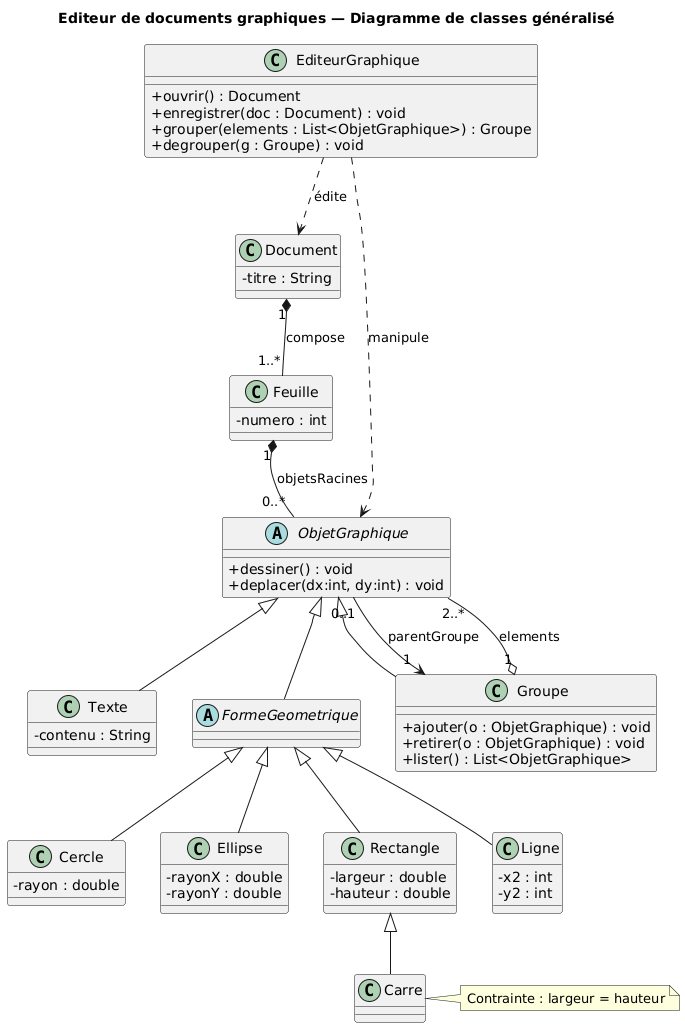

The diagram above was rendered by PlantUML. Its source (embedded in the PNG):
@startuml
title Editeur de documents graphiques — Diagramme de classes généralisé

skinparam classAttributeIconSize 0


class EditeurGraphique {
  + ouvrir() : Document
  + enregistrer(doc : Document) : void
  + grouper(elements : List<ObjetGraphique>) : Groupe
  + degrouper(g : Groupe) : void
}

class Document {
  - titre : String
}

class Feuille {
  - numero : int
}

Document "1" *-- "1..*" Feuille : compose

Feuille "1" *-- "0..*" ObjetGraphique : objetsRacines


abstract class ObjetGraphique {
  + dessiner() : void
  + deplacer(dx:int, dy:int) : void
}

class Texte {
  - contenu : String
}

abstract class FormeGeometrique

class Groupe {
  + ajouter(o : ObjetGraphique) : void
  + retirer(o : ObjetGraphique) : void
  + lister() : List<ObjetGraphique>
}

ObjetGraphique <|-- Texte
ObjetGraphique <|-- FormeGeometrique
ObjetGraphique <|-- Groupe


Groupe "1" o-- "2..*" ObjetGraphique : elements
ObjetGraphique "0..1" --> "1" Groupe : parentGroupe




class Cercle {
  - rayon : double
}
class Ellipse {
  - rayonX : double
  - rayonY : double
}
class Rectangle {
  - largeur : double
  - hauteur : double
}
class Carre
class Ligne {
  - x2 : int
  - y2 : int
}

FormeGeometrique <|-- Cercle
FormeGeometrique <|-- Ellipse
FormeGeometrique <|-- Rectangle
Rectangle <|-- Carre
FormeGeometrique <|-- Ligne

note right of Carre
Contrainte : largeur = hauteur
end note


EditeurGraphique ..> Document : édite
EditeurGraphique ..> ObjetGraphique : manipule
@enduml